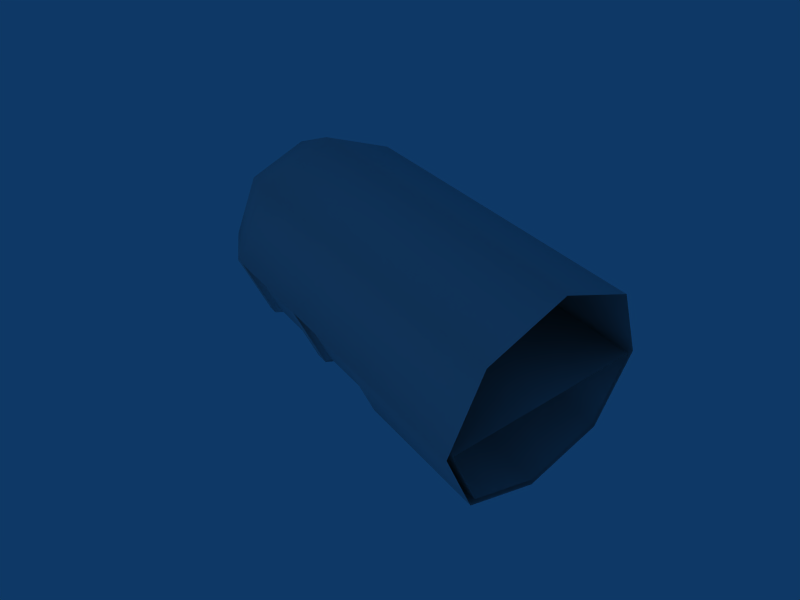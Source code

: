 # Source: exterior_lamp_002.blend  (saved by Blender 4.5.87; exported with 4.5.12 LTS)
import bpy
from mathutils import Matrix  # noqa: F401  (used for matrix-valued properties, if any)

bpy.ops.wm.read_factory_settings(use_empty=True)
scene = bpy.context.scene
scene.name = 'Scene'

# ---- collections
col_collection_1 = bpy.data.collections.new('Collection 1'); scene.collection.children.link(col_collection_1)

# ---- world
world_world = bpy.data.worlds.new('World'); scene.world = world_world
world_world.color = (0.05656, 0.2208, 0.4)
world_world.use_sun_shadow = False
world_world.sun_shadow_jitter_overblur = 0.0
world_world.cycles.sampling_method = 'MANUAL'
world_world.cycles.sample_map_resolution = 256

# ---- cameras
cam_camera = bpy.data.cameras.new('Camera')
cam_camera.passepartout_alpha = 0.2
cam_camera.clip_end = 100.0
cam_camera.lens = 35.0
cam_camera.ortho_scale = 7.314
cam_camera.show_passepartout = False
cam_camera.show_safe_areas = True
cam_camera.dof.focus_distance = 0.0
cam_camera.dof.aperture_fstop = 128.0

# ---- lights
light_spot = bpy.data.lights.new('Spot', 'POINT')
light_spot.transmission_factor = 0.0
light_spot.cutoff_distance = 30.0
light_spot.energy = 100.0
light_spot.shadow_buffer_clip_start = 8.0
light_spot.shadow_soft_size = 1.0
light_spot.shadow_maximum_resolution = 0.006
light_spot.use_absolute_resolution = True
light_spot.cycles.use_multiple_importance_sampling = False

# ---- meshes
me_exterior_lamp_002 = bpy.data.meshes.new('exterior_lamp_002')
me_exterior_lamp_002.from_pydata([(1.0, 1.0, -1.728), (1.414, -1.4e-07, -1.788), (1.0, -1.0, -1.788), (-1.0, -1.0, -1.788), (-1.414, -6.13e-08, -1.788), (-1.0, 1.0, -1.728), (-3.251e-07, 1.414, -1.728), (1.0, 1.0, 2.535), (1.414, 9.818e-07, 2.535), (1.0, -1.0, 2.535), (-1.0, -1.0, 2.535), (-1.414, 1.049e-06, 2.535), (-1.0, 1.0, 2.535), (1.732e-06, 1.414, 2.535), (-2.431e-07, 1.094, -2.382), (-0.7738, 0.7738, -2.382), (-1.094, -7.435e-08, -2.382), (1.094, -1.352e-07, -2.382), (0.7738, 0.7738, -2.382), (0.3016, 0.3016, -2.79), (0.4265, -8.231e-08, -2.79), (0.3016, -0.3016, -2.79), (-0.3016, -0.3016, -2.79), (-0.4265, -5.858e-08, -2.79), (-0.3016, 0.3016, -2.79), (-6.512e-08, 0.4265, -2.79), (3.973e-08, -3.973e-08, -2.954), (1.414, 4.308e-07, 0.7438), (1.0, 1.0, 0.1526), (1.0, -1.0, 0.7438), (-1.0, -1.0, 0.7439), (-1.414, 5.04e-07, 0.7439), (-1.0, 1.0, 0.1527), (4.247e-07, 1.414, 0.1527), (-1.414, 2.587e-07, -0.3548), (-1.0, -1.0, -0.3548), (1.0, -1.0, -0.355), (1.414, 1.831e-07, -0.355), (-1.414, 2.214e-07, -0.5221), (-1.0, -1.0, -0.5221), (1.0, -1.0, -0.5222), (1.414, 1.454e-07, -0.5222), (-1.414, -3.463e-08, -1.669), (-1.0, -1.0, -1.669), (1.0, -1.0, -1.669), (1.414, -1.131e-07, -1.669), (0.1292, -1.361, -1.788), (-0.008682, -1.357, 2.535), (0.09994, -1.053, -2.382), (0.03895, -0.4103, -2.79), (0.1292, -1.361, 0.7439), (0.1292, -1.361, -0.3549), (0.1292, -1.361, -0.5222), (0.1292, -1.361, -1.669), (-0.1465, -1.354, -1.788), (-0.1134, -1.047, -2.382), (-0.04419, -0.4082, -2.79), (-0.1466, -1.353, 0.7439), (-0.1466, -1.353, -0.3549), (-0.1466, -1.353, -0.5222), (-0.1466, -1.353, -1.669), (0.8271, -0.9447, -1.639), (1.17, -0.1176, -1.639), (1.17, -0.1176, -1.753), (0.8271, -0.9447, -1.753), (0.1068, -1.243, -1.639), (0.1068, -1.243, -1.753), (-1.17, -0.1176, -1.639), (-0.8271, -0.9447, -1.639), (-0.8271, -0.9447, -1.753), (-1.17, -0.1176, -1.753), (-0.9051, -0.1176, -2.321), (0.09851, -1.0, -2.325), (0.9051, -0.1176, -2.321), (0.3804, -0.1176, -2.652), (0.2972, -0.3015, -2.652), (0.03856, -0.4107, -2.652), (-0.3804, -0.1176, -2.652), (-0.2972, -0.3015, -2.652), (-0.8271, -0.9447, 0.6672), (-1.17, -0.1176, 0.6672), (0.8271, -0.9447, 0.6671), (0.1068, -1.243, 0.6672), (1.17, -0.1176, 0.6671), (-1.17, -0.1176, -0.383), (0.1068, -1.243, -0.3831), (0.8271, -0.9447, -0.3831), (1.17, -0.1176, -0.3831), (-0.8271, -0.9447, -0.383), (-1.17, -0.1176, -0.5428), (-0.8271, -0.9447, -0.5429), (0.8271, -0.9447, -0.543), (0.1068, -1.243, -0.5429), (1.17, -0.1176, -0.543), (-0.1212, -1.237, -0.5429), (-0.1212, -1.237, -1.639), (-0.1212, -1.237, -0.383), (-0.1212, -1.237, 0.6672), (-0.04289, -0.4089, -2.652), (-0.1096, -0.9955, -2.325), (-0.1212, -1.237, -1.753), (-0.008163, -1.274, 2.535), (-1.33, 0.001708, 2.535), (-0.9402, -0.9385, 2.535), (0.9402, -0.9385, 2.535), (1.33, 0.001708, 2.535), (-0.008163, -1.274, -1.788), (-0.9402, -0.9385, -1.788), (0.9402, -0.9385, -1.788), (-1.33, 0.001708, -1.788), (1.33, 0.001708, -1.788), (-0.6643, -0.6547, -2.409), (-0.005767, -0.8919, -2.409), (0.6643, -0.6547, -2.409), (-0.9394, 0.009587, -2.409), (0.9394, 0.009586, -2.409), (-0.2314, -0.2094, -2.743), (-0.002009, -0.2921, -2.743), (0.2314, -0.2094, -2.743), (-0.3272, 0.02195, -2.743), (0.3272, 0.02195, -2.743), (1.22e-07, 0.02855, -2.791)], [], [(0, 45, 1), (1, 45, 44, 2), (2, 44, 53, 46), (3, 43, 42, 4), (4, 42, 5), (6, 0, 18, 14), (5, 6, 14, 15), (4, 5, 15, 16), (0, 1, 17, 18), (18, 17, 20, 19), (16, 15, 24, 23), (15, 14, 25, 24), (14, 18, 19, 25), (25, 19, 26), (24, 25, 26), (23, 24, 26), (22, 23, 26), (21, 49, 26), (20, 21, 26), (19, 20, 26), (33, 13, 7, 28), (32, 12, 13, 33), (31, 11, 12, 32), (30, 10, 11, 31), (29, 9, 47, 50), (27, 8, 9, 29), (28, 7, 8, 27), (34, 31, 32), (28, 27, 37), (38, 34, 32), (39, 35, 34, 38), (40, 36, 51, 52), (41, 37, 36, 40), (28, 37, 41), (28, 0, 6, 33), (5, 32, 33, 6), (42, 38, 32, 5), (0, 28, 41, 45), (58, 35, 39, 59), (47, 10, 30, 57), (56, 22, 26), (60, 43, 3, 54), (49, 56, 26), (48, 55, 56, 49), (46, 54, 55, 48), (53, 60, 54, 46), (52, 59, 60, 53), (51, 58, 59, 52), (50, 57, 58, 51), (47, 57, 50), (44, 45, 62, 61), (1, 2, 64, 63), (53, 44, 61, 65), (2, 46, 66, 64), (42, 43, 68, 67), (3, 4, 70, 69), (4, 16, 71, 70), (46, 48, 72, 66), (17, 1, 63, 73), (20, 17, 73, 74), (21, 20, 74, 75), (48, 49, 76, 72), (49, 21, 75, 76), (16, 23, 77, 71), (23, 22, 78, 77), (30, 31, 80, 79), (29, 50, 82, 81), (27, 29, 81, 83), (31, 34, 84, 80), (50, 51, 85, 82), (51, 36, 86, 85), (37, 27, 83, 87), (36, 37, 87, 86), (34, 35, 88, 84), (39, 38, 89, 90), (40, 52, 92, 91), (41, 40, 91, 93), (38, 42, 67, 89), (52, 53, 65, 92), (45, 41, 93, 62), (59, 39, 90, 94), (43, 60, 95, 68), (60, 59, 94, 95), (35, 58, 96, 88), (57, 30, 79, 97), (58, 57, 97, 96), (22, 56, 98, 78), (56, 55, 99, 98), (54, 3, 69, 100), (55, 54, 100, 99), (101, 103, 107, 106), (101, 106, 108, 104), (102, 109, 107, 103), (104, 108, 110, 105), (106, 107, 111, 112), (106, 112, 113, 108), (109, 114, 111, 107), (108, 113, 115, 110), (112, 111, 116, 117), (112, 117, 118, 113), (114, 119, 116, 111), (113, 118, 120, 115), (117, 116, 121), (117, 121, 118), (119, 121, 116), (118, 121, 120), (102, 105, 110, 109), (109, 110, 115, 114), (114, 115, 120, 119), (119, 120, 121)])
me_exterior_lamp_002.polygons.foreach_set('use_smooth', [True] * 110)
_uv = me_exterior_lamp_002.uv_layers.new(name='UVMap')
_uv.uv.foreach_set('vector', [0.1905, 0.1444, 0.2088, 0.2621, 0.1692, 0.2621, 0.1692, 0.2621, 0.2088, 0.2621, 0.2088, 0.3894, 0.1692, 0.3894, 0.1692, 0.3894, 0.2088, 0.3894, 0.2088, 0.4851, 0.1692, 0.4851, 0.1692, 0.5934, 0.2088, 0.5934, 0.2088, 0.724, 0.1692, 0.724, 0.1692, 0.724, 0.2088, 0.724, 0.1905, 0.8431, 0.1905, 0.03239, 0.1905, 0.1444, 0.1153, 0.1453, 0.1153, 0.04158, 0.1905, 0.8431, 0.1905, 0.9669, 0.1153, 0.9547, 0.1153, 0.8424, 0.1692, 0.724, 0.1905, 0.8431, 0.1153, 0.8424, 0.1153, 0.7344, 0.1905, 0.1444, 0.1692, 0.2621, 0.1153, 0.2544, 0.1153, 0.1453, 0.1153, 0.1453, 0.1153, 0.2544, 0.01753, 0.2353, 0.01753, 0.1476, 0.1153, 0.7344, 0.1153, 0.8424, 0.01753, 0.8406, 0.01753, 0.762, 0.1153, 0.8424, 0.1153, 0.9547, 0.01753, 0.9223, 0.01753, 0.8406, 0.1153, 0.04158, 0.1153, 0.1453, 0.01753, 0.1476, 0.01753, 0.06428, 0.8586, 0.1383, 0.8208, 0.1227, 0.8586, 0.08476, 0.8964, 0.1228, 0.8586, 0.1383, 0.8586, 0.08476, 0.9125, 0.08501, 0.8964, 0.1228, 0.8586, 0.08476, 0.8964, 0.0482, 0.9125, 0.08501, 0.8586, 0.08476, 0.821, 0.04867, 0.8523, 0.03364, 0.8586, 0.08476, 0.8049, 0.08501, 0.821, 0.04867, 0.8586, 0.08476, 0.8208, 0.1227, 0.8049, 0.08501, 0.8586, 0.08476, 0.446, 0.03239, 0.7146, 0.03239, 0.7146, 0.1444, 0.446, 0.1444, 0.446, 0.8431, 0.7146, 0.8431, 0.7146, 0.9669, 0.446, 0.9669, 0.5213, 0.724, 0.7146, 0.724, 0.7146, 0.8431, 0.446, 0.8431, 0.5213, 0.5934, 0.7146, 0.5934, 0.7146, 0.724, 0.5213, 0.724, 0.5213, 0.3894, 0.7146, 0.3894, 0.7146, 0.4971, 0.5213, 0.4851, 0.5213, 0.2621, 0.7146, 0.2621, 0.7146, 0.3894, 0.5213, 0.3894, 0.446, 0.1444, 0.7146, 0.1444, 0.7146, 0.2621, 0.5213, 0.2621, 0.3803, 0.724, 0.5213, 0.724, 0.446, 0.8431, 0.446, 0.1444, 0.5213, 0.2621, 0.3803, 0.2621, 0.3402, 0.724, 0.3803, 0.724, 0.446, 0.8431, 0.3402, 0.5934, 0.3803, 0.5934, 0.3803, 0.724, 0.3402, 0.724, 0.3402, 0.3894, 0.3803, 0.3894, 0.3845, 0.4851, 0.3402, 0.4851, 0.3402, 0.2621, 0.3803, 0.2621, 0.3803, 0.3894, 0.3402, 0.3894, 0.446, 0.1444, 0.3803, 0.2621, 0.3402, 0.2621, 0.446, 0.1444, 0.1905, 0.1444, 0.1905, 0.03239, 0.446, 0.03239, 0.1905, 0.8431, 0.446, 0.8431, 0.446, 0.9669, 0.1905, 0.9669, 0.2088, 0.724, 0.3402, 0.724, 0.446, 0.8431, 0.1905, 0.8431, 0.1905, 0.1444, 0.446, 0.1444, 0.3402, 0.2621, 0.2088, 0.2621, 0.3803, 0.5134, 0.3803, 0.5934, 0.3402, 0.5934, 0.3402, 0.5134, 0.7146, 0.4971, 0.7146, 0.5934, 0.5213, 0.5934, 0.5213, 0.5134, 0.8651, 0.03378, 0.8964, 0.0482, 0.8586, 0.08476, 0.2088, 0.5134, 0.2088, 0.5934, 0.1692, 0.5934, 0.1692, 0.5134, 0.8523, 0.03364, 0.8651, 0.03378, 0.8586, 0.08476, 0.1153, 0.4851, 0.1153, 0.5134, 0.01753, 0.5134, 0.01753, 0.4851, 0.1692, 0.4851, 0.1692, 0.5134, 0.1153, 0.5134, 0.1153, 0.4851, 0.2088, 0.4851, 0.2088, 0.5134, 0.1692, 0.5134, 0.1692, 0.4851, 0.3402, 0.4851, 0.3402, 0.5134, 0.2088, 0.5134, 0.2088, 0.4851, 0.3845, 0.4851, 0.3803, 0.5134, 0.3402, 0.5134, 0.3402, 0.4851, 0.5213, 0.4851, 0.5213, 0.5134, 0.3803, 0.5134, 0.3845, 0.4851, 0.7146, 0.4971, 0.5213, 0.5134, 0.5213, 0.4851, 0.2088, 0.3894, 0.2088, 0.2621, 0.2228, 0.282, 0.2228, 0.3894, 0.1692, 0.2621, 0.1692, 0.3894, 0.1589, 0.3894, 0.1589, 0.282, 0.2088, 0.4851, 0.2088, 0.3894, 0.2228, 0.3894, 0.2228, 0.4746, 0.1692, 0.3894, 0.1692, 0.4851, 0.1589, 0.4746, 0.1589, 0.3894, 0.2088, 0.724, 0.2088, 0.5934, 0.2228, 0.5934, 0.2228, 0.7043, 0.1692, 0.5934, 0.1692, 0.724, 0.1589, 0.7043, 0.1589, 0.5934, 0.1692, 0.724, 0.1153, 0.7344, 0.1153, 0.7165, 0.1589, 0.7043, 0.1692, 0.4851, 0.1153, 0.4851, 0.1153, 0.4746, 0.1589, 0.4746, 0.1153, 0.2544, 0.1692, 0.2621, 0.1589, 0.282, 0.1153, 0.2728, 0.01753, 0.2353, 0.1153, 0.2544, 0.1153, 0.2728, 0.01753, 0.2501, 0.821, 0.04867, 0.8049, 0.08501, 0.7843, 0.07186, 0.806, 0.03805, 0.1153, 0.4851, 0.01753, 0.4851, 0.01753, 0.4746, 0.1153, 0.4746, 0.8523, 0.03364, 0.821, 0.04867, 0.806, 0.03805, 0.8422, 0.01753, 0.1153, 0.7344, 0.01753, 0.762, 0.01753, 0.7489, 0.1153, 0.7165, 0.9125, 0.08501, 0.8964, 0.0482, 0.9099, 0.03591, 0.9345, 0.07225, 0.5213, 0.5934, 0.5213, 0.724, 0.4995, 0.7043, 0.4995, 0.5934, 0.5213, 0.3894, 0.5213, 0.4851, 0.4995, 0.4746, 0.4995, 0.3894, 0.5213, 0.2621, 0.5213, 0.3894, 0.4995, 0.3894, 0.4995, 0.282, 0.5213, 0.724, 0.3803, 0.724, 0.3973, 0.7043, 0.4995, 0.7043, 0.5213, 0.4851, 0.3845, 0.4851, 0.3973, 0.4746, 0.4995, 0.4746, 0.3845, 0.4851, 0.3803, 0.3894, 0.3973, 0.3894, 0.3973, 0.4746, 0.3803, 0.2621, 0.5213, 0.2621, 0.4995, 0.282, 0.3973, 0.282, 0.3803, 0.3894, 0.3803, 0.2621, 0.3973, 0.282, 0.3973, 0.3894, 0.3803, 0.724, 0.3803, 0.5934, 0.3973, 0.5934, 0.3973, 0.7043, 0.3402, 0.5934, 0.3402, 0.724, 0.3259, 0.7043, 0.3259, 0.5934, 0.3402, 0.3894, 0.3402, 0.4851, 0.3259, 0.4746, 0.3259, 0.3894, 0.3402, 0.2621, 0.3402, 0.3894, 0.3259, 0.3894, 0.3259, 0.282, 0.3402, 0.724, 0.2088, 0.724, 0.2228, 0.7043, 0.3259, 0.7043, 0.3402, 0.4851, 0.2088, 0.4851, 0.2228, 0.4746, 0.3259, 0.4746, 0.2088, 0.2621, 0.3402, 0.2621, 0.3259, 0.282, 0.2228, 0.282, 0.3402, 0.5134, 0.3402, 0.5934, 0.3259, 0.5934, 0.3259, 0.5262, 0.2088, 0.5934, 0.2088, 0.5134, 0.2228, 0.5262, 0.2228, 0.5934, 0.2088, 0.5134, 0.3402, 0.5134, 0.3259, 0.5262, 0.2228, 0.5262, 0.3803, 0.5934, 0.3803, 0.5134, 0.3973, 0.5262, 0.3973, 0.5934, 0.5213, 0.5134, 0.5213, 0.5934, 0.4995, 0.5934, 0.4995, 0.5262, 0.3803, 0.5134, 0.5213, 0.5134, 0.4995, 0.5262, 0.3973, 0.5262, 0.8964, 0.0482, 0.8651, 0.03378, 0.8741, 0.01748, 0.9099, 0.03591, 0.01753, 0.5134, 0.1153, 0.5134, 0.1153, 0.5262, 0.01753, 0.5262, 0.1692, 0.5134, 0.1692, 0.5934, 0.1589, 0.5934, 0.1589, 0.5262, 0.1153, 0.5134, 0.1692, 0.5134, 0.1589, 0.5262, 0.1153, 0.5262, 0.8619, 0.5677, 0.8029, 0.5673, 0.8029, 0.2988, 0.8619, 0.2988, 0.8619, 0.5677, 0.8619, 0.2988, 0.9222, 0.2988, 0.9222, 0.5677, 0.7443, 0.5667, 0.7443, 0.2988, 0.8029, 0.2988, 0.8029, 0.5673, 0.9222, 0.5677, 0.9222, 0.2988, 0.9754, 0.2988, 0.9754, 0.5676, 0.8619, 0.2988, 0.8029, 0.2988, 0.81, 0.2474, 0.8617, 0.2474, 0.8619, 0.2988, 0.8617, 0.2474, 0.9145, 0.2474, 0.9222, 0.2988, 0.7443, 0.2988, 0.7586, 0.2474, 0.81, 0.2474, 0.8029, 0.2988, 0.9222, 0.2988, 0.9145, 0.2474, 0.9611, 0.2474, 0.9754, 0.2988, 0.8617, 0.2474, 0.81, 0.2474, 0.8321, 0.1926, 0.8609, 0.1926, 0.8617, 0.2474, 0.8609, 0.1926, 0.8902, 0.1926, 0.9145, 0.2474, 0.7586, 0.2474, 0.8036, 0.1926, 0.8321, 0.1926, 0.81, 0.2474, 0.9145, 0.2474, 0.8902, 0.1926, 0.9161, 0.1926, 0.9611, 0.2474, 0.8609, 0.1926, 0.8321, 0.1926, 0.8598, 0.1603, 0.8609, 0.1926, 0.8598, 0.1603, 0.8902, 0.1926, 0.8036, 0.1926, 0.8598, 0.1603, 0.8321, 0.1926, 0.8902, 0.1926, 0.8598, 0.1603, 0.9161, 0.1926, 0.9585, 0.9705, 0.7675, 0.9705, 0.7675, 0.66, 0.9585, 0.66, 0.9585, 0.66, 0.7675, 0.66, 0.7956, 0.6154, 0.9305, 0.6154, 0.9305, 0.6154, 0.7956, 0.6154, 0.8395, 0.5914, 0.8865, 0.5914, 0.8036, 0.1926, 0.9161, 0.1926, 0.8598, 0.1603])
_ca = me_exterior_lamp_002.color_attributes.new('Col', 'BYTE_COLOR', 'CORNER')
_ca.data.foreach_set('color', [1.0, 1.0, 1.0, 1.0, 1.0, 1.0, 1.0, 1.0, 1.0, 1.0, 1.0, 1.0, 1.0, 1.0, 1.0, 1.0, 1.0, 1.0, 1.0, 1.0, 1.0, 1.0, 1.0, 1.0, 1.0, 1.0, 1.0, 1.0, 1.0, 1.0, 1.0, 1.0, 1.0, 1.0, 1.0, 1.0, 1.0, 1.0, 1.0, 1.0, 1.0, 1.0, 1.0, 1.0, 1.0, 1.0, 1.0, 1.0, 1.0, 1.0, 1.0, 1.0, 1.0, 1.0, 1.0, 1.0, 1.0, 1.0, 1.0, 1.0, 1.0, 1.0, 1.0, 1.0, 1.0, 1.0, 1.0, 1.0, 1.0, 1.0, 1.0, 1.0, 1.0, 1.0, 1.0, 1.0, 1.0, 1.0, 1.0, 1.0, 1.0, 1.0, 1.0, 1.0, 1.0, 1.0, 1.0, 1.0, 1.0, 1.0, 1.0, 1.0, 1.0, 1.0, 1.0, 1.0, 1.0, 1.0, 1.0, 1.0, 1.0, 1.0, 1.0, 1.0, 1.0, 1.0, 1.0, 1.0, 1.0, 1.0, 1.0, 1.0, 1.0, 1.0, 1.0, 1.0, 1.0, 1.0, 1.0, 1.0, 1.0, 1.0, 1.0, 1.0, 1.0, 1.0, 1.0, 1.0, 1.0, 1.0, 1.0, 1.0, 1.0, 1.0, 1.0, 1.0, 1.0, 1.0, 1.0, 1.0, 1.0, 1.0, 1.0, 1.0, 1.0, 1.0, 1.0, 1.0, 1.0, 1.0, 1.0, 1.0, 1.0, 1.0, 1.0, 1.0, 1.0, 1.0, 1.0, 1.0, 1.0, 1.0, 1.0, 1.0, 1.0, 1.0, 1.0, 1.0, 1.0, 1.0, 1.0, 1.0, 1.0, 1.0, 1.0, 1.0, 1.0, 1.0, 1.0, 1.0, 1.0, 1.0, 1.0, 1.0, 1.0, 1.0, 1.0, 1.0, 1.0, 1.0, 1.0, 1.0, 1.0, 1.0, 1.0, 1.0, 1.0, 1.0, 1.0, 1.0, 1.0, 1.0, 1.0, 1.0, 1.0, 1.0, 1.0, 1.0, 1.0, 1.0, 1.0, 1.0, 1.0, 1.0, 1.0, 1.0, 1.0, 1.0, 1.0, 1.0, 1.0, 1.0, 1.0, 1.0, 1.0, 1.0, 1.0, 1.0, 1.0, 1.0, 1.0, 1.0, 1.0, 1.0, 1.0, 1.0, 1.0, 1.0, 1.0, 1.0, 1.0, 1.0, 1.0, 1.0, 1.0, 1.0, 1.0, 1.0, 1.0, 1.0, 1.0, 1.0, 1.0, 1.0, 1.0, 1.0, 1.0, 1.0, 1.0, 1.0, 1.0, 1.0, 1.0, 1.0, 1.0, 1.0, 1.0, 1.0, 1.0, 1.0, 1.0, 1.0, 1.0, 1.0, 1.0, 1.0, 1.0, 1.0, 1.0, 1.0, 1.0, 1.0, 1.0, 1.0, 1.0, 1.0, 1.0, 1.0, 1.0, 1.0, 1.0, 1.0, 1.0, 1.0, 1.0, 1.0, 1.0, 1.0, 1.0, 1.0, 1.0, 1.0, 1.0, 1.0, 1.0, 1.0, 1.0, 1.0, 1.0, 1.0, 1.0, 1.0, 1.0, 1.0, 1.0, 1.0, 1.0, 1.0, 1.0, 1.0, 1.0, 1.0, 1.0, 1.0, 1.0, 1.0, 1.0, 1.0, 1.0, 1.0, 1.0, 1.0, 1.0, 1.0, 1.0, 1.0, 1.0, 1.0, 1.0, 1.0, 1.0, 1.0, 1.0, 1.0, 1.0, 1.0, 1.0, 1.0, 1.0, 1.0, 1.0, 1.0, 1.0, 1.0, 1.0, 1.0, 1.0, 1.0, 1.0, 1.0, 1.0, 1.0, 1.0, 1.0, 1.0, 1.0, 1.0, 1.0, 1.0, 1.0, 1.0, 1.0, 1.0, 1.0, 1.0, 1.0, 1.0, 1.0, 1.0, 1.0, 1.0, 1.0, 1.0, 1.0, 1.0, 1.0, 1.0, 1.0, 1.0, 1.0, 1.0, 1.0, 1.0, 1.0, 1.0, 1.0, 1.0, 1.0, 1.0, 1.0, 1.0, 1.0, 1.0, 1.0, 1.0, 1.0, 1.0, 1.0, 1.0, 1.0, 1.0, 1.0, 1.0, 1.0, 1.0, 1.0, 1.0, 1.0, 1.0, 1.0, 1.0, 1.0, 1.0, 1.0, 1.0, 1.0, 1.0, 1.0, 1.0, 1.0, 1.0, 1.0, 1.0, 1.0, 1.0, 1.0, 1.0, 1.0, 1.0, 1.0, 1.0, 1.0, 1.0, 1.0, 1.0, 1.0, 1.0, 1.0, 1.0, 1.0, 1.0, 1.0, 1.0, 1.0, 1.0, 1.0, 1.0, 1.0, 1.0, 1.0, 1.0, 1.0, 1.0, 1.0, 1.0, 1.0, 1.0, 1.0, 1.0, 1.0, 1.0, 1.0, 1.0, 1.0, 1.0, 1.0, 1.0, 1.0, 1.0, 1.0, 1.0, 1.0, 1.0, 1.0, 1.0, 1.0, 1.0, 1.0, 1.0, 1.0, 1.0, 1.0, 1.0, 1.0, 1.0, 1.0, 1.0, 1.0, 1.0, 1.0, 1.0, 1.0, 1.0, 1.0, 1.0, 1.0, 1.0, 1.0, 1.0, 1.0, 1.0, 1.0, 1.0, 1.0, 1.0, 1.0, 1.0, 1.0, 1.0, 1.0, 1.0, 1.0, 1.0, 1.0, 1.0, 1.0, 1.0, 1.0, 1.0, 1.0, 1.0, 1.0, 1.0, 1.0, 1.0, 1.0, 1.0, 1.0, 1.0, 1.0, 1.0, 1.0, 1.0, 1.0, 1.0, 1.0, 1.0, 1.0, 1.0, 1.0, 1.0, 1.0, 1.0, 1.0, 1.0, 1.0, 1.0, 1.0, 1.0, 1.0, 1.0, 1.0, 1.0, 1.0, 1.0, 1.0, 1.0, 1.0, 1.0, 1.0, 1.0, 1.0, 1.0, 1.0, 1.0, 1.0, 1.0, 1.0, 1.0, 1.0, 1.0, 1.0, 1.0, 1.0, 1.0, 1.0, 1.0, 1.0, 1.0, 1.0, 1.0, 1.0, 1.0, 1.0, 1.0, 1.0, 1.0, 1.0, 1.0, 1.0, 1.0, 1.0, 1.0, 1.0, 1.0, 1.0, 1.0, 1.0, 1.0, 1.0, 1.0, 1.0, 1.0, 1.0, 1.0, 1.0, 1.0, 1.0, 1.0, 1.0, 1.0, 1.0, 1.0, 1.0, 1.0, 1.0, 1.0, 1.0, 1.0, 1.0, 1.0, 1.0, 1.0, 1.0, 1.0, 1.0, 1.0, 1.0, 1.0, 1.0, 1.0, 1.0, 1.0, 1.0, 1.0, 1.0, 1.0, 1.0, 1.0, 1.0, 1.0, 1.0, 1.0, 1.0, 1.0, 1.0, 1.0, 1.0, 1.0, 1.0, 1.0, 1.0, 1.0, 1.0, 1.0, 1.0, 1.0, 1.0, 1.0, 1.0, 1.0, 1.0, 1.0, 1.0, 1.0, 1.0, 1.0, 1.0, 1.0, 1.0, 1.0, 1.0, 1.0, 1.0, 1.0, 1.0, 1.0, 1.0, 1.0, 1.0, 1.0, 1.0, 1.0, 1.0, 1.0, 1.0, 1.0, 1.0, 1.0, 1.0, 1.0, 1.0, 1.0, 1.0, 1.0, 1.0, 1.0, 1.0, 1.0, 1.0, 1.0, 1.0, 1.0, 1.0, 1.0, 1.0, 1.0, 1.0, 1.0, 1.0, 1.0, 1.0, 1.0, 1.0, 1.0, 1.0, 1.0, 1.0, 1.0, 1.0, 1.0, 1.0, 1.0, 1.0, 1.0, 1.0, 1.0, 1.0, 1.0, 1.0, 1.0, 1.0, 1.0, 1.0, 1.0, 1.0, 1.0, 1.0, 1.0, 1.0, 1.0, 1.0, 1.0, 1.0, 1.0, 1.0, 1.0, 1.0, 1.0, 1.0, 1.0, 1.0, 1.0, 1.0, 1.0, 1.0, 1.0, 1.0, 1.0, 1.0, 1.0, 1.0, 1.0, 1.0, 1.0, 1.0, 1.0, 1.0, 1.0, 1.0, 1.0, 1.0, 1.0, 1.0, 1.0, 1.0, 1.0, 1.0, 1.0, 1.0, 1.0, 1.0, 1.0, 1.0, 1.0, 1.0, 1.0, 1.0, 1.0, 1.0, 1.0, 1.0, 1.0, 1.0, 1.0, 1.0, 1.0, 1.0, 1.0, 1.0, 1.0, 1.0, 1.0, 1.0, 1.0, 1.0, 1.0, 1.0, 1.0, 1.0, 1.0, 1.0, 1.0, 1.0, 1.0, 1.0, 1.0, 1.0, 1.0, 1.0, 1.0, 1.0, 1.0, 1.0, 1.0, 1.0, 1.0, 1.0, 1.0, 1.0, 1.0, 1.0, 1.0, 1.0, 1.0, 1.0, 1.0, 1.0, 1.0, 1.0, 1.0, 1.0, 1.0, 1.0, 1.0, 1.0, 1.0, 1.0, 1.0, 1.0, 1.0, 1.0, 1.0, 1.0, 1.0, 1.0, 1.0, 1.0, 1.0, 1.0, 1.0, 1.0, 1.0, 1.0, 1.0, 1.0, 1.0, 1.0, 1.0, 1.0, 1.0, 1.0, 1.0, 1.0, 1.0, 1.0, 1.0, 1.0, 1.0, 1.0, 1.0, 1.0, 1.0, 1.0, 1.0, 1.0, 1.0, 1.0, 1.0, 1.0, 1.0, 1.0, 1.0, 1.0, 1.0, 1.0, 1.0, 1.0, 1.0, 1.0, 1.0, 1.0, 1.0, 1.0, 1.0, 1.0, 1.0, 1.0, 1.0, 1.0, 1.0, 1.0, 1.0, 1.0, 1.0, 1.0, 1.0, 1.0, 1.0, 1.0, 1.0, 1.0, 1.0, 1.0, 1.0, 1.0, 1.0, 1.0, 1.0, 1.0, 1.0, 1.0, 1.0, 1.0, 1.0, 1.0, 1.0, 1.0, 1.0, 1.0, 1.0, 1.0, 1.0, 1.0, 1.0, 1.0, 1.0, 1.0, 1.0, 1.0, 1.0, 1.0, 1.0, 1.0, 1.0, 1.0, 1.0, 1.0, 1.0, 1.0, 1.0, 1.0, 1.0, 1.0, 1.0, 1.0, 1.0, 1.0, 1.0, 1.0, 1.0, 1.0, 1.0, 1.0, 1.0, 1.0, 1.0, 1.0, 1.0, 1.0, 1.0, 1.0, 1.0, 1.0, 1.0, 1.0, 1.0, 1.0, 1.0, 1.0, 1.0, 1.0, 1.0, 1.0, 1.0, 1.0, 1.0, 1.0, 1.0, 1.0, 1.0, 1.0, 1.0, 1.0, 1.0, 1.0, 1.0, 1.0, 1.0, 1.0, 1.0, 1.0, 1.0, 1.0, 1.0, 1.0, 1.0, 1.0, 1.0, 1.0, 1.0, 1.0, 1.0, 1.0, 1.0, 1.0, 1.0, 1.0, 1.0, 1.0, 1.0, 1.0, 1.0, 1.0, 1.0, 1.0, 1.0, 1.0, 1.0, 1.0, 1.0, 1.0, 1.0, 1.0, 1.0, 1.0, 1.0, 1.0, 1.0, 1.0, 1.0, 1.0, 1.0, 1.0, 1.0, 1.0, 1.0, 1.0, 1.0, 1.0, 1.0, 1.0, 1.0, 1.0, 1.0, 1.0, 1.0, 1.0, 1.0, 1.0, 1.0, 1.0, 1.0, 1.0, 1.0, 1.0, 1.0, 1.0, 1.0, 1.0, 1.0, 1.0, 1.0, 1.0, 1.0, 1.0, 1.0, 1.0, 1.0, 1.0, 1.0, 1.0, 1.0, 1.0, 1.0, 1.0, 1.0, 1.0, 1.0, 1.0, 1.0, 1.0, 1.0, 1.0, 1.0, 1.0, 1.0, 1.0, 1.0, 1.0, 1.0, 1.0, 1.0, 1.0, 1.0, 1.0, 1.0, 1.0, 1.0, 1.0, 1.0, 1.0, 1.0, 1.0, 1.0, 1.0, 1.0, 1.0, 1.0, 1.0, 1.0, 1.0, 1.0, 1.0, 1.0, 1.0, 1.0, 1.0, 1.0, 1.0, 1.0, 1.0, 1.0, 1.0, 1.0, 1.0, 1.0, 1.0, 1.0, 1.0, 1.0, 1.0, 1.0, 1.0, 1.0, 1.0, 1.0, 1.0, 1.0, 1.0, 1.0, 1.0, 1.0, 1.0, 1.0, 1.0, 1.0, 1.0, 1.0, 1.0, 1.0, 1.0, 1.0, 1.0, 1.0, 1.0, 1.0, 1.0, 1.0, 1.0, 1.0, 1.0, 1.0, 1.0, 1.0, 1.0, 1.0, 1.0, 1.0, 1.0, 1.0, 1.0, 1.0, 1.0, 1.0, 1.0, 1.0, 1.0, 1.0, 1.0, 1.0, 1.0, 1.0, 1.0, 1.0, 1.0, 1.0, 1.0, 1.0, 1.0, 1.0, 1.0, 1.0, 1.0, 1.0, 1.0, 1.0, 1.0, 1.0, 1.0, 1.0, 1.0, 1.0, 1.0, 1.0, 1.0, 1.0, 1.0, 1.0, 1.0, 1.0, 1.0, 1.0, 1.0, 1.0, 1.0, 1.0, 1.0, 1.0, 1.0, 1.0, 1.0, 1.0, 1.0, 1.0, 1.0, 1.0, 1.0, 1.0, 1.0, 1.0, 1.0, 1.0, 1.0, 1.0, 1.0, 1.0, 1.0, 1.0, 1.0, 1.0, 1.0, 1.0, 1.0, 1.0, 1.0, 1.0, 1.0, 1.0, 1.0, 1.0, 1.0, 1.0, 1.0, 1.0, 1.0, 1.0, 1.0, 1.0, 1.0, 1.0, 1.0, 1.0, 1.0, 1.0, 1.0, 1.0, 1.0, 1.0, 1.0, 1.0, 1.0, 1.0, 1.0, 1.0, 1.0, 1.0, 1.0, 1.0, 1.0, 1.0, 1.0, 1.0, 1.0, 1.0, 1.0, 1.0, 1.0, 1.0, 1.0, 1.0, 1.0, 1.0, 1.0, 1.0, 1.0, 1.0, 1.0, 1.0, 1.0, 1.0, 1.0, 1.0, 1.0, 1.0, 1.0, 1.0, 1.0, 1.0, 1.0, 1.0, 1.0, 1.0, 1.0, 1.0, 1.0, 1.0, 1.0, 1.0, 1.0, 1.0, 1.0, 1.0, 1.0, 1.0, 1.0, 1.0, 1.0, 1.0, 1.0, 1.0, 1.0, 1.0, 1.0, 1.0, 1.0, 1.0, 1.0, 1.0, 1.0, 1.0, 1.0, 1.0, 1.0, 1.0, 1.0, 1.0, 1.0, 1.0, 1.0, 1.0, 1.0, 1.0, 1.0, 1.0, 1.0, 1.0, 1.0, 1.0, 1.0, 1.0, 1.0, 1.0, 1.0, 1.0, 1.0, 1.0, 1.0, 1.0, 1.0, 1.0, 1.0, 1.0, 1.0, 1.0, 1.0, 1.0, 1.0, 1.0, 1.0, 1.0, 1.0, 1.0, 1.0, 1.0, 1.0, 1.0, 1.0, 1.0, 1.0, 1.0, 1.0, 1.0, 1.0, 1.0, 1.0, 1.0, 1.0, 1.0, 1.0, 1.0, 1.0, 1.0, 1.0, 1.0, 1.0, 1.0, 1.0, 1.0, 1.0, 1.0, 1.0, 1.0, 1.0, 1.0, 1.0, 1.0, 1.0, 1.0, 1.0, 1.0, 1.0, 1.0, 1.0, 1.0, 1.0, 1.0, 1.0, 1.0, 1.0, 1.0, 1.0, 1.0, 1.0, 1.0, 1.0, 1.0, 1.0, 1.0, 1.0, 1.0, 1.0, 1.0, 1.0, 1.0, 1.0, 1.0, 1.0, 1.0, 1.0, 1.0, 1.0, 1.0, 1.0, 1.0, 1.0, 1.0, 1.0, 1.0, 1.0, 1.0, 1.0, 1.0, 1.0, 1.0, 1.0, 1.0, 1.0, 1.0, 1.0, 1.0, 1.0, 1.0, 1.0, 1.0, 1.0, 1.0, 1.0, 1.0, 1.0, 1.0, 1.0, 1.0, 1.0, 1.0, 1.0, 1.0, 1.0, 1.0, 1.0, 1.0, 1.0, 1.0, 1.0, 1.0, 1.0, 1.0, 1.0, 1.0, 1.0, 1.0, 1.0, 1.0, 1.0, 1.0, 1.0, 1.0, 1.0, 1.0, 1.0, 1.0, 1.0, 1.0, 1.0, 1.0, 1.0, 1.0, 1.0, 1.0, 1.0, 1.0, 1.0, 1.0, 1.0, 1.0, 1.0, 1.0, 1.0, 1.0, 1.0, 1.0, 1.0, 1.0, 1.0, 1.0, 1.0, 1.0, 1.0, 1.0, 1.0, 1.0, 1.0, 1.0, 1.0, 1.0, 1.0, 1.0, 1.0, 1.0, 1.0, 1.0, 1.0, 1.0, 1.0, 1.0, 1.0, 1.0, 1.0, 1.0, 1.0, 1.0, 1.0, 1.0, 1.0, 1.0, 1.0, 1.0, 1.0, 1.0, 1.0, 1.0, 1.0, 1.0, 1.0, 1.0, 1.0, 1.0, 1.0, 1.0, 1.0, 1.0, 1.0, 1.0, 1.0, 1.0, 1.0, 1.0, 1.0, 1.0, 1.0, 1.0, 1.0, 1.0, 1.0, 1.0, 1.0, 1.0, 1.0, 1.0, 1.0, 1.0, 1.0, 1.0, 1.0, 1.0, 1.0, 1.0, 1.0, 1.0, 1.0, 1.0, 1.0, 1.0, 1.0, 1.0, 1.0, 1.0, 1.0, 1.0, 1.0, 1.0, 1.0, 1.0, 1.0, 1.0, 1.0, 1.0, 1.0, 1.0, 1.0, 1.0, 1.0, 1.0, 1.0, 1.0, 1.0, 1.0, 1.0, 1.0, 1.0, 1.0, 1.0, 1.0, 1.0, 1.0, 1.0])
me_exterior_lamp_002.use_remesh_preserve_volume = False
me_exterior_lamp_002.use_remesh_preserve_attributes = False
me_exterior_lamp_002.use_mirror_vertex_groups = False
me_exterior_lamp_002.update()

# ---- objects
ob_exterior_lamp_002 = bpy.data.objects.new('exterior_lamp_002', me_exterior_lamp_002)
ob_lamp = bpy.data.objects.new('Lamp', light_spot)
ob_camera = bpy.data.objects.new('Camera', cam_camera)

# ---- transforms, parenting, visibility, modifiers, constraints
ob_exterior_lamp_002.location = (0.0, 0.0, 0.0)
ob_exterior_lamp_002.rotation_euler = (1.571, -0.0, 1.571)
ob_exterior_lamp_002.lock_rotations_4d = False
ob_exterior_lamp_002.empty_display_type = 'ARROWS'
ob_exterior_lamp_002.color = (0.0, 0.0, 0.0, 1.0)
ob_exterior_lamp_002.lineart.crease_threshold = 0.0
ob_lamp.location = (-9.524e-16, -10.0, 7.0)
ob_lamp.rotation_euler = (0.8296, 9.588e-09, -2.436e-09)
ob_lamp.lock_rotations_4d = False
ob_lamp.empty_display_type = 'ARROWS'
ob_lamp.color = (0.0, 0.0, 0.0, 0.0)
ob_lamp.lineart.crease_threshold = 0.0
ob_camera.location = (6.283, -5.0, 5.867)
ob_camera.rotation_euler = (0.9238, -0.02162, 0.9207)
ob_camera.lock_rotations_4d = False
ob_camera.empty_display_type = 'ARROWS'
ob_camera.color = (0.0, 0.0, 0.0, 0.0)
ob_camera.display_type = 'WIRE'
ob_camera.lineart.crease_threshold = 0.0

# ---- collection membership
col_collection_1.objects.link(ob_exterior_lamp_002)
col_collection_1.objects.link(ob_lamp)
col_collection_1.objects.link(ob_camera)

# ---- scene / render settings (as saved in the file)
scene.camera = ob_camera
scene.frame_start = 1; scene.frame_end = 250; scene.frame_set(1)
scene.render.engine = 'BLENDER_EEVEE_NEXT'
scene.render.image_settings.file_format = 'JPEG'
scene.render.image_settings.color_mode = 'RGB'
scene.render.image_settings.compression = 90
scene.render.resolution_x = 640
scene.render.resolution_y = 480
scene.render.resolution_percentage = 50
scene.render.pixel_aspect_x = 100.0
scene.render.pixel_aspect_y = 100.0
scene.render.fps = 25
scene.render.dither_intensity = 0.0
scene.render.use_compositing = False
scene.render.use_sequencer = False
scene.render.bake_bias = 0.0
scene.render.use_stamp_time = False
scene.render.use_stamp_date = False
scene.render.use_stamp_frame = False
scene.render.use_stamp_camera = False
scene.render.use_stamp_scene = False
scene.render.use_stamp_filename = False
scene.render.use_stamp_render_time = False
scene.render.stamp_font_size = 0
scene.cycles.use_denoising = False
scene.cycles.samples = 10
scene.cycles.sampling_pattern = 'TABULATED_SOBOL'
scene.cycles.light_sampling_threshold = 0.0
scene.cycles.use_adaptive_sampling = False
scene.cycles.use_light_tree = False
scene.cycles.blur_glossy = 0.0
scene.cycles.volume_bounces = 1
scene.cycles.pixel_filter_type = 'GAUSSIAN'
scene.cycles.sample_clamp_indirect = 0.0
scene.view_settings.view_transform = 'Raw'
bpy.context.view_layer.update()
